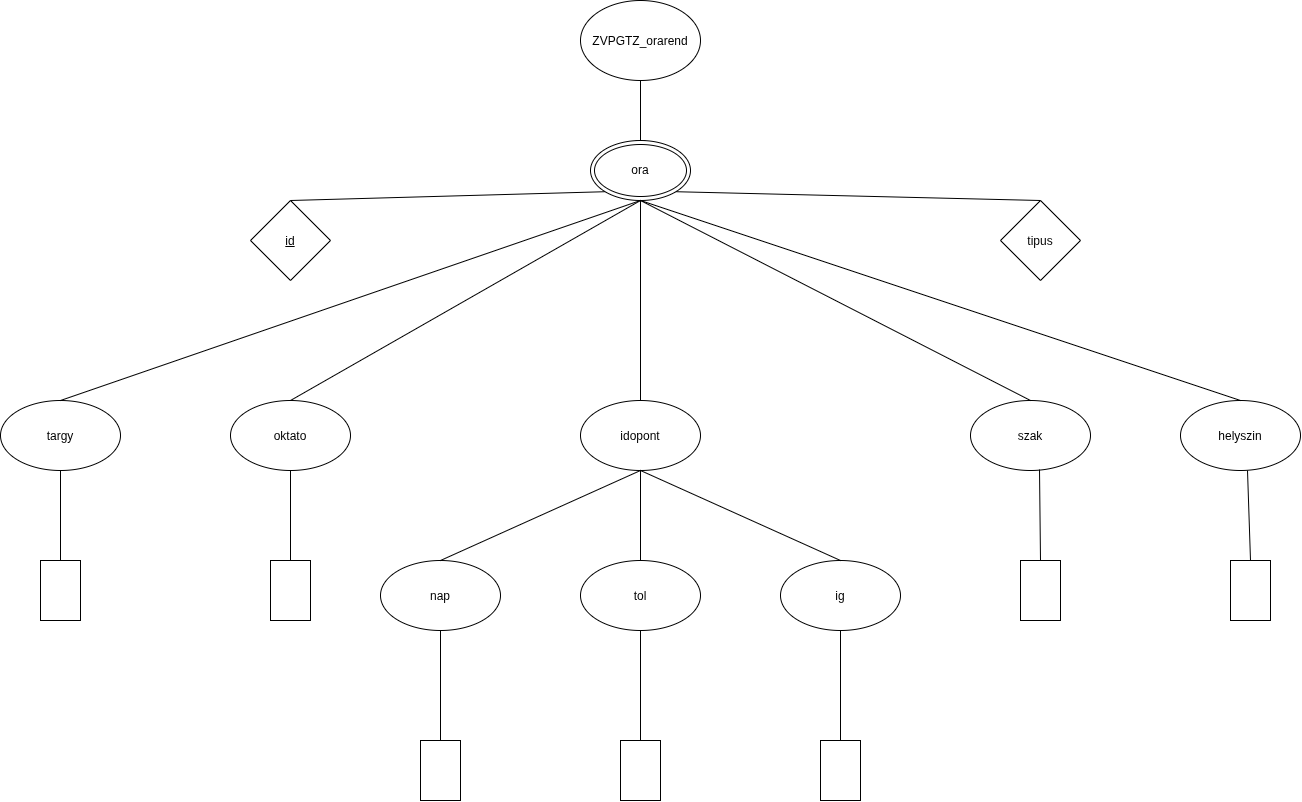

The diagram above was exported from draw.io. Its source (the exported page's mxGraphModel, read from the mxfile embedded in the PNG):
<mxGraphModel dx="2398" dy="850" grid="1" gridSize="10" guides="1" tooltips="1" connect="1" arrows="1" fold="1" page="1" pageScale="1" pageWidth="827" pageHeight="1169" math="0" shadow="0">
  <root>
    <mxCell id="0" />
    <mxCell id="1" parent="0" />
    <mxCell id="o6rHS2Oq3MTkvZnIn7kd-2" parent="1" style="ellipse;whiteSpace=wrap;html=1;shapeInside=1;" value="ZVPGTZ_orarend" vertex="1">
      <mxGeometry height="80" width="120" x="80" y="140" as="geometry" />
    </mxCell>
    <mxCell id="o6rHS2Oq3MTkvZnIn7kd-3" edge="1" parent="1" source="o6rHS2Oq3MTkvZnIn7kd-2" style="endArrow=classic;html=1;rounded=0;fontSize=12;startSize=8;endSize=8;curved=1;entryX=0.5;entryY=0;entryDx=0;entryDy=0;" value="">
      <mxGeometry height="50" relative="1" width="50" as="geometry">
        <mxPoint x="90" y="450" as="sourcePoint" />
        <mxPoint x="140" y="290" as="targetPoint" />
      </mxGeometry>
    </mxCell>
    <mxCell id="o6rHS2Oq3MTkvZnIn7kd-12" parent="1" style="ellipse;shape=doubleEllipse;whiteSpace=wrap;html=1;" value="ora" vertex="1">
      <mxGeometry height="60" width="100" x="90" y="280" as="geometry" />
    </mxCell>
    <mxCell id="o6rHS2Oq3MTkvZnIn7kd-13" parent="1" style="rhombus;whiteSpace=wrap;html=1;shapeInside=1;underline=1;fontStyle=0" value="&lt;u&gt;id&lt;/u&gt;" vertex="1">
      <mxGeometry height="80" width="80" x="-250" y="340" as="geometry" />
    </mxCell>
    <mxCell id="o6rHS2Oq3MTkvZnIn7kd-14" parent="1" style="rhombus;whiteSpace=wrap;html=1;shapeInside=1;" value="tipus" vertex="1">
      <mxGeometry height="80" width="80" x="500" y="340" as="geometry" />
    </mxCell>
    <mxCell id="o6rHS2Oq3MTkvZnIn7kd-19" edge="1" parent="1" source="o6rHS2Oq3MTkvZnIn7kd-13" style="endArrow=none;html=1;rounded=0;fontSize=12;startSize=8;endSize=8;curved=1;entryX=0;entryY=1;entryDx=0;entryDy=0;exitX=0.5;exitY=0;exitDx=0;exitDy=0;" target="o6rHS2Oq3MTkvZnIn7kd-12" value="">
      <mxGeometry height="50" relative="1" width="50" as="geometry">
        <mxPoint x="20" y="380" as="sourcePoint" />
        <mxPoint x="70" y="330" as="targetPoint" />
      </mxGeometry>
    </mxCell>
    <mxCell id="o6rHS2Oq3MTkvZnIn7kd-20" edge="1" parent="1" source="o6rHS2Oq3MTkvZnIn7kd-14" style="endArrow=none;html=1;rounded=0;fontSize=12;startSize=8;endSize=8;curved=1;entryX=1;entryY=1;entryDx=0;entryDy=0;exitX=0.5;exitY=0;exitDx=0;exitDy=0;" target="o6rHS2Oq3MTkvZnIn7kd-12" value="">
      <mxGeometry height="50" relative="1" width="50" as="geometry">
        <mxPoint x="90" y="450" as="sourcePoint" />
        <mxPoint x="140" y="400" as="targetPoint" />
      </mxGeometry>
    </mxCell>
    <mxCell id="o6rHS2Oq3MTkvZnIn7kd-21" parent="1" style="ellipse;whiteSpace=wrap;html=1;shapeInside=1;" value="targy" vertex="1">
      <mxGeometry height="70" width="120" x="-500" y="540" as="geometry" />
    </mxCell>
    <mxCell id="o6rHS2Oq3MTkvZnIn7kd-22" parent="1" style="ellipse;whiteSpace=wrap;html=1;shapeInside=1;" value="oktato" vertex="1">
      <mxGeometry height="70" width="120" x="-270" y="540" as="geometry" />
    </mxCell>
    <mxCell id="o6rHS2Oq3MTkvZnIn7kd-24" parent="1" style="ellipse;whiteSpace=wrap;html=1;shapeInside=1;" value="idopont" vertex="1">
      <mxGeometry height="70" width="120" x="80" y="540" as="geometry" />
    </mxCell>
    <mxCell id="o6rHS2Oq3MTkvZnIn7kd-25" parent="1" style="ellipse;whiteSpace=wrap;html=1;shapeInside=1;" value="szak" vertex="1">
      <mxGeometry height="70" width="120" x="470" y="540" as="geometry" />
    </mxCell>
    <mxCell id="o6rHS2Oq3MTkvZnIn7kd-26" parent="1" style="ellipse;whiteSpace=wrap;html=1;shapeInside=1;" value="helyszin" vertex="1">
      <mxGeometry height="70" width="120" x="680" y="540" as="geometry" />
    </mxCell>
    <mxCell id="o6rHS2Oq3MTkvZnIn7kd-28" edge="1" parent="1" source="o6rHS2Oq3MTkvZnIn7kd-24" style="endArrow=none;html=1;rounded=0;fontSize=12;startSize=8;endSize=8;curved=1;entryX=0.5;entryY=1;entryDx=0;entryDy=0;exitX=0.5;exitY=0;exitDx=0;exitDy=0;" target="o6rHS2Oq3MTkvZnIn7kd-12" value="">
      <mxGeometry height="50" relative="1" width="50" as="geometry">
        <mxPoint x="90" y="480" as="sourcePoint" />
        <mxPoint x="140" y="430" as="targetPoint" />
      </mxGeometry>
    </mxCell>
    <mxCell id="o6rHS2Oq3MTkvZnIn7kd-29" edge="1" parent="1" source="o6rHS2Oq3MTkvZnIn7kd-25" style="endArrow=none;html=1;rounded=0;fontSize=12;startSize=8;endSize=8;curved=1;entryX=0.5;entryY=1;entryDx=0;entryDy=0;exitX=0.5;exitY=0;exitDx=0;exitDy=0;" target="o6rHS2Oq3MTkvZnIn7kd-12" value="">
      <mxGeometry height="50" relative="1" width="50" as="geometry">
        <mxPoint x="170" y="540" as="sourcePoint" />
        <mxPoint x="210" y="330" as="targetPoint" />
      </mxGeometry>
    </mxCell>
    <mxCell id="o6rHS2Oq3MTkvZnIn7kd-30" edge="1" parent="1" source="o6rHS2Oq3MTkvZnIn7kd-26" style="endArrow=none;html=1;rounded=0;fontSize=12;startSize=8;endSize=8;curved=1;entryX=0.5;entryY=1;entryDx=0;entryDy=0;exitX=0.5;exitY=0;exitDx=0;exitDy=0;" target="o6rHS2Oq3MTkvZnIn7kd-12" value="">
      <mxGeometry height="50" relative="1" width="50" as="geometry">
        <mxPoint x="270" y="560" as="sourcePoint" />
        <mxPoint x="310" y="350" as="targetPoint" />
      </mxGeometry>
    </mxCell>
    <mxCell id="o6rHS2Oq3MTkvZnIn7kd-31" edge="1" parent="1" source="o6rHS2Oq3MTkvZnIn7kd-22" style="endArrow=none;html=1;rounded=0;fontSize=12;startSize=8;endSize=8;curved=1;entryX=0.5;entryY=1;entryDx=0;entryDy=0;exitX=0.5;exitY=0;exitDx=0;exitDy=0;" target="o6rHS2Oq3MTkvZnIn7kd-12" value="">
      <mxGeometry height="50" relative="1" width="50" as="geometry">
        <mxPoint y="585" as="sourcePoint" />
        <mxPoint x="40" y="375" as="targetPoint" />
      </mxGeometry>
    </mxCell>
    <mxCell id="o6rHS2Oq3MTkvZnIn7kd-32" edge="1" parent="1" source="o6rHS2Oq3MTkvZnIn7kd-21" style="endArrow=none;html=1;rounded=0;fontSize=12;startSize=8;endSize=8;curved=1;entryX=0.5;entryY=1;entryDx=0;entryDy=0;exitX=0.5;exitY=0;exitDx=0;exitDy=0;" target="o6rHS2Oq3MTkvZnIn7kd-12" value="">
      <mxGeometry height="50" relative="1" width="50" as="geometry">
        <mxPoint x="-270" y="620" as="sourcePoint" />
        <mxPoint x="-230" y="410" as="targetPoint" />
      </mxGeometry>
    </mxCell>
    <mxCell id="o6rHS2Oq3MTkvZnIn7kd-33" parent="1" style="ellipse;whiteSpace=wrap;html=1;shapeInside=1;" value="nap" vertex="1">
      <mxGeometry height="70" width="120" x="-120" y="700" as="geometry" />
    </mxCell>
    <mxCell id="o6rHS2Oq3MTkvZnIn7kd-34" parent="1" style="ellipse;whiteSpace=wrap;html=1;shapeInside=1;" value="tol" vertex="1">
      <mxGeometry height="70" width="120" x="80" y="700" as="geometry" />
    </mxCell>
    <mxCell id="o6rHS2Oq3MTkvZnIn7kd-35" parent="1" style="ellipse;whiteSpace=wrap;html=1;shapeInside=1;" value="ig" vertex="1">
      <mxGeometry height="70" width="120" x="280" y="700" as="geometry" />
    </mxCell>
    <mxCell id="o6rHS2Oq3MTkvZnIn7kd-36" edge="1" parent="1" source="o6rHS2Oq3MTkvZnIn7kd-33" style="endArrow=none;html=1;rounded=0;fontSize=12;startSize=8;endSize=8;curved=1;entryX=0.5;entryY=1;entryDx=0;entryDy=0;exitX=0.5;exitY=0;exitDx=0;exitDy=0;" target="o6rHS2Oq3MTkvZnIn7kd-24" value="">
      <mxGeometry height="50" relative="1" width="50" as="geometry">
        <mxPoint x="-170" y="810" as="sourcePoint" />
        <mxPoint x="140" y="600" as="targetPoint" />
      </mxGeometry>
    </mxCell>
    <mxCell id="o6rHS2Oq3MTkvZnIn7kd-37" edge="1" parent="1" source="o6rHS2Oq3MTkvZnIn7kd-34" style="endArrow=none;html=1;rounded=0;fontSize=12;startSize=8;endSize=8;curved=1;entryX=0.5;entryY=1;entryDx=0;entryDy=0;exitX=0.5;exitY=0;exitDx=0;exitDy=0;" target="o6rHS2Oq3MTkvZnIn7kd-24" value="">
      <mxGeometry height="50" relative="1" width="50" as="geometry">
        <mxPoint x="60" y="710" as="sourcePoint" />
        <mxPoint x="220" y="630" as="targetPoint" />
      </mxGeometry>
    </mxCell>
    <mxCell id="o6rHS2Oq3MTkvZnIn7kd-38" edge="1" parent="1" source="o6rHS2Oq3MTkvZnIn7kd-35" style="endArrow=none;html=1;rounded=0;fontSize=12;startSize=8;endSize=8;curved=1;entryX=0.5;entryY=1;entryDx=0;entryDy=0;exitX=0.5;exitY=0;exitDx=0;exitDy=0;" target="o6rHS2Oq3MTkvZnIn7kd-24" value="">
      <mxGeometry height="50" relative="1" width="50" as="geometry">
        <mxPoint x="150" y="690" as="sourcePoint" />
        <mxPoint x="110" y="610" as="targetPoint" />
      </mxGeometry>
    </mxCell>
    <mxCell id="o6rHS2Oq3MTkvZnIn7kd-44" edge="1" parent="1" source="o6rHS2Oq3MTkvZnIn7kd-53" style="endArrow=none;html=1;rounded=0;fontSize=12;startSize=8;endSize=8;curved=1;entryX=0.575;entryY=0.986;entryDx=0;entryDy=0;exitX=0;exitY=0.5;exitDx=0;exitDy=0;entryPerimeter=0;" target="o6rHS2Oq3MTkvZnIn7kd-25" value="">
      <mxGeometry height="50" relative="1" width="50" as="geometry">
        <mxPoint x="555" y="710" as="sourcePoint" />
        <mxPoint x="570" y="670" as="targetPoint" />
      </mxGeometry>
    </mxCell>
    <mxCell id="o6rHS2Oq3MTkvZnIn7kd-45" edge="1" parent="1" source="o6rHS2Oq3MTkvZnIn7kd-61" style="endArrow=none;html=1;rounded=0;fontSize=12;startSize=8;endSize=8;curved=1;entryX=0.575;entryY=0.986;entryDx=0;entryDy=0;exitX=0;exitY=0.5;exitDx=0;exitDy=0;entryPerimeter=0;" value="">
      <mxGeometry height="50" relative="1" width="50" as="geometry">
        <mxPoint x="775" y="744.9999999999998" as="sourcePoint" />
        <mxPoint x="747" y="610" as="targetPoint" />
      </mxGeometry>
    </mxCell>
    <mxCell id="o6rHS2Oq3MTkvZnIn7kd-46" edge="1" parent="1" source="o6rHS2Oq3MTkvZnIn7kd-66" style="endArrow=none;html=1;rounded=0;fontSize=12;startSize=8;endSize=8;curved=1;entryX=0.5;entryY=1;entryDx=0;entryDy=0;exitX=0;exitY=0.5;exitDx=0;exitDy=0;" target="o6rHS2Oq3MTkvZnIn7kd-21" value="">
      <mxGeometry height="50" relative="1" width="50" as="geometry">
        <mxPoint x="-440" y="729.9999999999998" as="sourcePoint" />
        <mxPoint x="-448" y="629" as="targetPoint" />
      </mxGeometry>
    </mxCell>
    <mxCell id="o6rHS2Oq3MTkvZnIn7kd-47" edge="1" parent="1" source="o6rHS2Oq3MTkvZnIn7kd-65" style="endArrow=none;html=1;rounded=0;fontSize=12;startSize=8;endSize=8;curved=1;entryX=0.5;entryY=1;entryDx=0;entryDy=0;exitX=0;exitY=0.5;exitDx=0;exitDy=0;" target="o6rHS2Oq3MTkvZnIn7kd-22" value="">
      <mxGeometry height="50" relative="1" width="50" as="geometry">
        <mxPoint x="-210" y="729.9999999999998" as="sourcePoint" />
        <mxPoint x="-216" y="620" as="targetPoint" />
      </mxGeometry>
    </mxCell>
    <mxCell id="o6rHS2Oq3MTkvZnIn7kd-53" parent="1" style="rounded=0;whiteSpace=wrap;html=1;direction=south;" value="" vertex="1">
      <mxGeometry height="60" width="40" x="520" y="700" as="geometry" />
    </mxCell>
    <mxCell id="o6rHS2Oq3MTkvZnIn7kd-58" edge="1" parent="1" source="o6rHS2Oq3MTkvZnIn7kd-64" style="endArrow=none;html=1;rounded=0;fontSize=12;startSize=8;endSize=8;curved=1;entryX=0.5;entryY=1;entryDx=0;entryDy=0;exitX=0;exitY=0.5;exitDx=0;exitDy=0;" target="o6rHS2Oq3MTkvZnIn7kd-33" value="">
      <mxGeometry height="50" relative="1" width="50" as="geometry">
        <mxPoint x="-70" y="890" as="sourcePoint" />
        <mxPoint x="-60.42" y="770" as="targetPoint" />
      </mxGeometry>
    </mxCell>
    <mxCell id="o6rHS2Oq3MTkvZnIn7kd-59" edge="1" parent="1" source="o6rHS2Oq3MTkvZnIn7kd-63" style="endArrow=none;html=1;rounded=0;fontSize=12;startSize=8;endSize=8;curved=1;entryX=0.5;entryY=1;entryDx=0;entryDy=0;exitX=0;exitY=0.5;exitDx=0;exitDy=0;" target="o6rHS2Oq3MTkvZnIn7kd-34" value="">
      <mxGeometry height="50" relative="1" width="50" as="geometry">
        <mxPoint x="150" y="890" as="sourcePoint" />
        <mxPoint x="145" y="770" as="targetPoint" />
      </mxGeometry>
    </mxCell>
    <mxCell id="o6rHS2Oq3MTkvZnIn7kd-60" edge="1" parent="1" source="o6rHS2Oq3MTkvZnIn7kd-62" style="endArrow=none;html=1;rounded=0;fontSize=12;startSize=8;endSize=8;curved=1;entryX=0.5;entryY=1;entryDx=0;entryDy=0;exitX=0;exitY=0.5;exitDx=0;exitDy=0;" target="o6rHS2Oq3MTkvZnIn7kd-35" value="">
      <mxGeometry height="50" relative="1" width="50" as="geometry">
        <mxPoint x="350" y="889.9999999999998" as="sourcePoint" />
        <mxPoint x="370" y="780" as="targetPoint" />
      </mxGeometry>
    </mxCell>
    <mxCell id="o6rHS2Oq3MTkvZnIn7kd-61" parent="1" style="rounded=0;whiteSpace=wrap;html=1;direction=south;" value="" vertex="1">
      <mxGeometry height="60" width="40" x="730" y="700" as="geometry" />
    </mxCell>
    <mxCell id="o6rHS2Oq3MTkvZnIn7kd-62" parent="1" style="rounded=0;whiteSpace=wrap;html=1;direction=south;" value="" vertex="1">
      <mxGeometry height="60" width="40" x="320" y="880" as="geometry" />
    </mxCell>
    <mxCell id="o6rHS2Oq3MTkvZnIn7kd-63" parent="1" style="rounded=0;whiteSpace=wrap;html=1;direction=south;" value="" vertex="1">
      <mxGeometry height="60" width="40" x="120" y="880" as="geometry" />
    </mxCell>
    <mxCell id="o6rHS2Oq3MTkvZnIn7kd-64" parent="1" style="rounded=0;whiteSpace=wrap;html=1;direction=south;" value="" vertex="1">
      <mxGeometry height="60" width="40" x="-80" y="880" as="geometry" />
    </mxCell>
    <mxCell id="o6rHS2Oq3MTkvZnIn7kd-65" parent="1" style="rounded=0;whiteSpace=wrap;html=1;direction=south;" value="" vertex="1">
      <mxGeometry height="60" width="40" x="-230" y="700" as="geometry" />
    </mxCell>
    <mxCell id="o6rHS2Oq3MTkvZnIn7kd-66" parent="1" style="rounded=0;whiteSpace=wrap;html=1;direction=south;" value="" vertex="1">
      <mxGeometry height="60" width="40" x="-460" y="700" as="geometry" />
    </mxCell>
  </root>
</mxGraphModel>